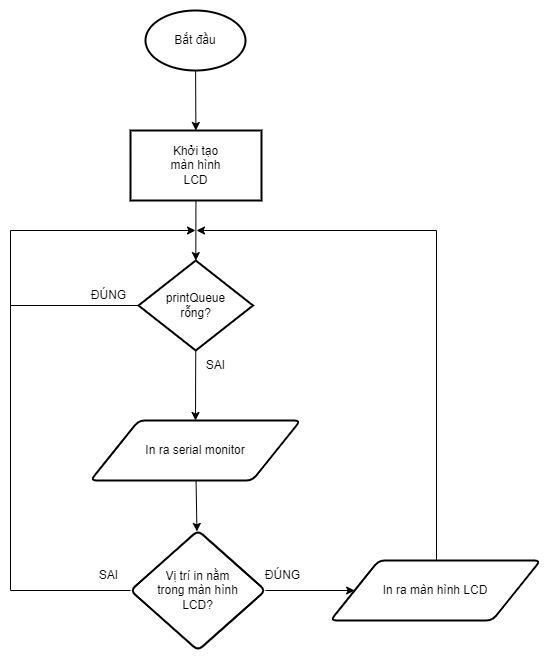

The diagram above was exported from draw.io. Its source (the exported page's mxGraphModel, read from the mxfile embedded in the PNG):
<mxGraphModel dx="839" dy="714" grid="1" gridSize="10" guides="1" tooltips="1" connect="1" arrows="1" fold="1" page="0" pageScale="1" pageWidth="850" pageHeight="1100" background="none" math="0" shadow="0">
  <root>
    <mxCell id="0" />
    <mxCell id="27" value="Untitled Layer" parent="0" />
    <mxCell id="28" value="" style="rounded=0;whiteSpace=wrap;html=1;strokeColor=none;" vertex="1" parent="27">
      <mxGeometry x="230" y="30" width="550" height="660" as="geometry" />
    </mxCell>
    <mxCell id="1" parent="0" />
    <mxCell id="2" value="" style="edgeStyle=none;html=1;spacing=24;" parent="1" source="3" target="5" edge="1">
      <mxGeometry relative="1" as="geometry" />
    </mxCell>
    <mxCell id="3" value="Bắt đầu" style="strokeWidth=2;html=1;shape=mxgraph.flowchart.start_1;whiteSpace=wrap;spacing=24;" parent="1" vertex="1">
      <mxGeometry x="375" y="40" width="100" height="60" as="geometry" />
    </mxCell>
    <mxCell id="11" value="" style="edgeStyle=none;html=1;spacing=24;" parent="1" source="5" target="10" edge="1">
      <mxGeometry relative="1" as="geometry" />
    </mxCell>
    <mxCell id="5" value="Khởi tạo màn hình LCD" style="whiteSpace=wrap;html=1;strokeWidth=2;spacingLeft=8;spacingRight=8;spacing=24;" parent="1" vertex="1">
      <mxGeometry x="360" y="160" width="131" height="70" as="geometry" />
    </mxCell>
    <mxCell id="15" value="" style="edgeStyle=none;html=1;spacing=24;" parent="1" source="7" target="14" edge="1">
      <mxGeometry relative="1" as="geometry" />
    </mxCell>
    <mxCell id="7" value="In ra serial monitor" style="shape=parallelogram;html=1;strokeWidth=2;perimeter=parallelogramPerimeter;whiteSpace=wrap;rounded=1;arcSize=12;size=0.23;spacing=24;" parent="1" vertex="1">
      <mxGeometry x="320" y="450" width="210" height="60" as="geometry" />
    </mxCell>
    <mxCell id="12" style="edgeStyle=none;html=1;rounded=0;spacing=24;" parent="1" source="10" edge="1">
      <mxGeometry relative="1" as="geometry">
        <mxPoint x="425" y="260" as="targetPoint" />
        <Array as="points">
          <mxPoint x="240" y="335" />
          <mxPoint x="240" y="260" />
        </Array>
      </mxGeometry>
    </mxCell>
    <mxCell id="13" style="edgeStyle=none;html=1;exitX=0.5;exitY=1;exitDx=0;exitDy=0;entryX=0.5;entryY=0;entryDx=0;entryDy=0;spacing=24;" parent="1" source="10" target="7" edge="1">
      <mxGeometry relative="1" as="geometry" />
    </mxCell>
    <mxCell id="10" value="printQueue rỗng?" style="rhombus;whiteSpace=wrap;html=1;strokeWidth=2;spacingLeft=8;spacingRight=8;spacing=24;" parent="1" vertex="1">
      <mxGeometry x="368" y="290" width="114.5" height="90" as="geometry" />
    </mxCell>
    <mxCell id="16" style="edgeStyle=none;html=1;rounded=0;endArrow=none;endFill=0;spacing=24;" parent="1" source="14" edge="1">
      <mxGeometry relative="1" as="geometry">
        <mxPoint x="240" y="330" as="targetPoint" />
        <Array as="points">
          <mxPoint x="240" y="620" />
        </Array>
      </mxGeometry>
    </mxCell>
    <mxCell id="25" style="edgeStyle=none;shape=connector;rounded=0;html=1;labelBackgroundColor=default;strokeColor=default;fontFamily=Helvetica;fontSize=11;fontColor=default;endArrow=classic;endFill=1;" parent="1" source="14" target="18" edge="1">
      <mxGeometry relative="1" as="geometry" />
    </mxCell>
    <mxCell id="14" value="Vị trí in nằm trong màn hình LCD?" style="rhombus;whiteSpace=wrap;html=1;strokeWidth=2;rounded=1;arcSize=12;spacing=24;" parent="1" vertex="1">
      <mxGeometry x="360" y="560" width="135" height="120" as="geometry" />
    </mxCell>
    <mxCell id="26" style="edgeStyle=none;shape=connector;rounded=0;html=1;exitX=0.5;exitY=0;exitDx=0;exitDy=0;labelBackgroundColor=default;strokeColor=default;fontFamily=Helvetica;fontSize=11;fontColor=default;endArrow=classic;endFill=1;" parent="1" edge="1">
      <mxGeometry relative="1" as="geometry">
        <mxPoint x="426" y="260" as="targetPoint" />
        <mxPoint x="666" y="590" as="sourcePoint" />
        <Array as="points">
          <mxPoint x="666" y="260" />
        </Array>
      </mxGeometry>
    </mxCell>
    <mxCell id="18" value="In ra màn hình LCD" style="shape=parallelogram;html=1;strokeWidth=2;perimeter=parallelogramPerimeter;whiteSpace=wrap;rounded=1;arcSize=12;size=0.23;spacing=24;" parent="1" vertex="1">
      <mxGeometry x="560" y="590" width="210" height="60" as="geometry" />
    </mxCell>
    <mxCell id="21" value="ĐÚNG" style="text;html=1;align=center;verticalAlign=middle;resizable=0;points=[];autosize=1;strokeColor=none;fillColor=none;" parent="1" vertex="1">
      <mxGeometry x="308" y="310" width="60" height="30" as="geometry" />
    </mxCell>
    <mxCell id="22" value="ĐÚNG" style="text;html=1;align=center;verticalAlign=middle;resizable=0;points=[];autosize=1;strokeColor=none;fillColor=none;" parent="1" vertex="1">
      <mxGeometry x="482.5" y="590" width="60" height="30" as="geometry" />
    </mxCell>
    <mxCell id="23" value="SAI" style="text;html=1;align=center;verticalAlign=middle;resizable=0;points=[];autosize=1;strokeColor=none;fillColor=none;" parent="1" vertex="1">
      <mxGeometry x="318" y="590" width="40" height="30" as="geometry" />
    </mxCell>
    <mxCell id="24" value="SAI" style="text;html=1;align=center;verticalAlign=middle;resizable=0;points=[];autosize=1;strokeColor=none;fillColor=none;" parent="1" vertex="1">
      <mxGeometry x="425" y="380" width="40" height="30" as="geometry" />
    </mxCell>
  </root>
</mxGraphModel>